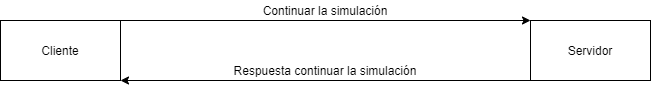

The diagram above was exported from draw.io. Its source (the exported page's mxGraphModel, read from the mxfile embedded in the PNG):
<mxGraphModel dx="1422" dy="746" grid="1" gridSize="10" guides="1" tooltips="1" connect="1" arrows="1" fold="1" page="1" pageScale="1" pageWidth="850" pageHeight="1100" math="0" shadow="0">
  <root>
    <mxCell id="0" />
    <mxCell id="1" parent="0" />
    <mxCell id="Mvn9cfyl4MZSq8rDUVm5-1" value="Cliente" style="rounded=0;whiteSpace=wrap;html=1;" parent="1" vertex="1">
      <mxGeometry x="100" y="300" width="120" height="60" as="geometry" />
    </mxCell>
    <mxCell id="Mvn9cfyl4MZSq8rDUVm5-2" value="Servidor" style="rounded=0;whiteSpace=wrap;html=1;" parent="1" vertex="1">
      <mxGeometry x="630" y="300" width="120" height="60" as="geometry" />
    </mxCell>
    <mxCell id="6_FiLBeUDYsgItH3R7Ug-1" value="" style="endArrow=classic;html=1;exitX=1;exitY=0;exitDx=0;exitDy=0;entryX=0;entryY=0;entryDx=0;entryDy=0;" edge="1" parent="1" source="Mvn9cfyl4MZSq8rDUVm5-1" target="Mvn9cfyl4MZSq8rDUVm5-2">
      <mxGeometry width="50" height="50" relative="1" as="geometry">
        <mxPoint x="400" y="430" as="sourcePoint" />
        <mxPoint x="450" y="380" as="targetPoint" />
      </mxGeometry>
    </mxCell>
    <mxCell id="6_FiLBeUDYsgItH3R7Ug-2" value="Continuar la simulación" style="text;html=1;strokeColor=none;fillColor=none;align=center;verticalAlign=middle;whiteSpace=wrap;rounded=0;" vertex="1" parent="1">
      <mxGeometry x="335" y="280" width="180" height="20" as="geometry" />
    </mxCell>
    <mxCell id="6_FiLBeUDYsgItH3R7Ug-3" value="" style="endArrow=classic;html=1;exitX=0;exitY=1;exitDx=0;exitDy=0;entryX=1;entryY=1;entryDx=0;entryDy=0;" edge="1" parent="1" source="Mvn9cfyl4MZSq8rDUVm5-2" target="Mvn9cfyl4MZSq8rDUVm5-1">
      <mxGeometry width="50" height="50" relative="1" as="geometry">
        <mxPoint x="400" y="410" as="sourcePoint" />
        <mxPoint x="450" y="360" as="targetPoint" />
      </mxGeometry>
    </mxCell>
    <mxCell id="6_FiLBeUDYsgItH3R7Ug-4" value="Respuesta continuar la simulación" style="text;html=1;strokeColor=none;fillColor=none;align=center;verticalAlign=middle;whiteSpace=wrap;rounded=0;" vertex="1" parent="1">
      <mxGeometry x="309" y="340" width="232" height="20" as="geometry" />
    </mxCell>
  </root>
</mxGraphModel>